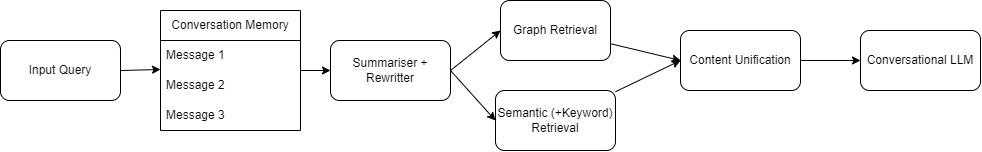

The diagram above was exported from draw.io. Its source (the exported page's mxGraphModel, read from the mxfile embedded in the PNG):
<mxGraphModel dx="1677" dy="700" grid="1" gridSize="10" guides="1" tooltips="1" connect="1" arrows="1" fold="1" page="1" pageScale="1" pageWidth="850" pageHeight="1100" math="0" shadow="0">
  <root>
    <mxCell id="0" />
    <mxCell id="1" parent="0" />
    <mxCell id="17" style="edgeStyle=none;html=1;exitX=1;exitY=0.5;exitDx=0;exitDy=0;entryX=0.001;entryY=-0.048;entryDx=0;entryDy=0;entryPerimeter=0;" edge="1" parent="1" source="2" target="14">
      <mxGeometry relative="1" as="geometry">
        <Array as="points">
          <mxPoint x="-60" y="289" />
        </Array>
      </mxGeometry>
    </mxCell>
    <mxCell id="2" value="Input Query" style="rounded=1;whiteSpace=wrap;html=1;" vertex="1" parent="1">
      <mxGeometry x="-220" y="260" width="120" height="60" as="geometry" />
    </mxCell>
    <mxCell id="8" style="edgeStyle=none;html=1;" edge="1" parent="1" source="4">
      <mxGeometry relative="1" as="geometry">
        <mxPoint x="460" y="280" as="targetPoint" />
        <Array as="points">
          <mxPoint x="460" y="280" />
        </Array>
      </mxGeometry>
    </mxCell>
    <mxCell id="4" value="Graph Retrieval" style="rounded=1;whiteSpace=wrap;html=1;" vertex="1" parent="1">
      <mxGeometry x="280" y="220" width="110" height="60" as="geometry" />
    </mxCell>
    <mxCell id="7" style="edgeStyle=none;html=1;entryX=0;entryY=0.5;entryDx=0;entryDy=0;" edge="1" parent="1" source="5" target="9">
      <mxGeometry relative="1" as="geometry">
        <mxPoint x="460" y="290" as="targetPoint" />
      </mxGeometry>
    </mxCell>
    <mxCell id="5" value="Semantic (+Keyword)&lt;br&gt;Retrieval" style="rounded=1;whiteSpace=wrap;html=1;" vertex="1" parent="1">
      <mxGeometry x="275" y="310" width="120" height="60" as="geometry" />
    </mxCell>
    <mxCell id="10" style="edgeStyle=none;html=1;" edge="1" parent="1" source="9">
      <mxGeometry relative="1" as="geometry">
        <mxPoint x="640" y="280.0000000000001" as="targetPoint" />
      </mxGeometry>
    </mxCell>
    <mxCell id="9" value="Content Unification" style="rounded=1;whiteSpace=wrap;html=1;" vertex="1" parent="1">
      <mxGeometry x="460" y="250" width="120" height="60" as="geometry" />
    </mxCell>
    <mxCell id="11" value="Conversational LLM" style="rounded=1;whiteSpace=wrap;html=1;" vertex="1" parent="1">
      <mxGeometry x="640" y="250" width="120" height="60" as="geometry" />
    </mxCell>
    <mxCell id="18" style="edgeStyle=none;html=1;" edge="1" parent="1" source="12" target="19">
      <mxGeometry relative="1" as="geometry">
        <mxPoint x="130" y="290.0000000000001" as="targetPoint" />
      </mxGeometry>
    </mxCell>
    <mxCell id="12" value="Conversation Memory" style="swimlane;fontStyle=0;childLayout=stackLayout;horizontal=1;startSize=30;horizontalStack=0;resizeParent=1;resizeParentMax=0;resizeLast=0;collapsible=1;marginBottom=0;whiteSpace=wrap;html=1;" vertex="1" parent="1">
      <mxGeometry x="-60" y="230" width="140" height="120" as="geometry" />
    </mxCell>
    <mxCell id="13" value="Message 1" style="text;strokeColor=none;fillColor=none;align=left;verticalAlign=middle;spacingLeft=4;spacingRight=4;overflow=hidden;points=[[0,0.5],[1,0.5]];portConstraint=eastwest;rotatable=0;whiteSpace=wrap;html=1;" vertex="1" parent="12">
      <mxGeometry y="30" width="140" height="30" as="geometry" />
    </mxCell>
    <mxCell id="14" value="Message 2" style="text;strokeColor=none;fillColor=none;align=left;verticalAlign=middle;spacingLeft=4;spacingRight=4;overflow=hidden;points=[[0,0.5],[1,0.5]];portConstraint=eastwest;rotatable=0;whiteSpace=wrap;html=1;" vertex="1" parent="12">
      <mxGeometry y="60" width="140" height="30" as="geometry" />
    </mxCell>
    <mxCell id="15" value="Message 3" style="text;strokeColor=none;fillColor=none;align=left;verticalAlign=middle;spacingLeft=4;spacingRight=4;overflow=hidden;points=[[0,0.5],[1,0.5]];portConstraint=eastwest;rotatable=0;whiteSpace=wrap;html=1;" vertex="1" parent="12">
      <mxGeometry y="90" width="140" height="30" as="geometry" />
    </mxCell>
    <mxCell id="20" style="edgeStyle=none;html=1;entryX=0;entryY=0.5;entryDx=0;entryDy=0;exitX=1;exitY=0.5;exitDx=0;exitDy=0;" edge="1" parent="1" source="19" target="4">
      <mxGeometry relative="1" as="geometry">
        <Array as="points" />
      </mxGeometry>
    </mxCell>
    <mxCell id="21" style="edgeStyle=none;html=1;entryX=0;entryY=0.5;entryDx=0;entryDy=0;exitX=1;exitY=0.5;exitDx=0;exitDy=0;" edge="1" parent="1" source="19" target="5">
      <mxGeometry relative="1" as="geometry" />
    </mxCell>
    <mxCell id="19" value="Summariser + Rewritter" style="rounded=1;whiteSpace=wrap;html=1;" vertex="1" parent="1">
      <mxGeometry x="110" y="260.0000000000001" width="120" height="60" as="geometry" />
    </mxCell>
  </root>
</mxGraphModel>